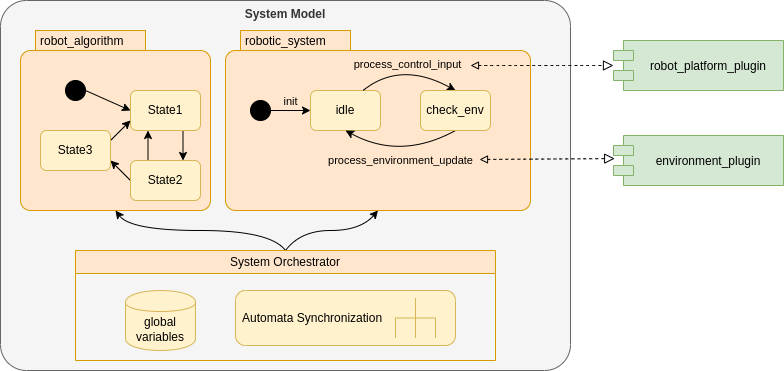

The diagram above was exported from draw.io. Its source (the exported page's mxGraphModel, read from the mxfile embedded in the PNG):
<mxGraphModel dx="1260" dy="662" grid="1" gridSize="10" guides="1" tooltips="1" connect="1" arrows="1" fold="1" page="1" pageScale="1" pageWidth="850" pageHeight="1100" math="0" shadow="0">
  <root>
    <mxCell id="0" />
    <mxCell id="1" parent="0" />
    <mxCell id="14" value="&lt;b&gt;System Model&lt;/b&gt;" style="rounded=1;whiteSpace=wrap;html=1;align=center;verticalAlign=top;arcSize=7;fillColor=#f5f5f5;fontColor=#333333;strokeColor=#666666;" parent="1" vertex="1">
      <mxGeometry x="80" y="170" width="570" height="370" as="geometry" />
    </mxCell>
    <mxCell id="17" value="robot_algorithm" style="shape=mxgraph.sysml.compState;align=left;verticalAlign=top;spacingTop=-3;spacingLeft=18;strokeWidth=1;recursiveResize=0;fillColor=#ffe6cc;strokeColor=#d79b00;" parent="1" vertex="1">
      <mxGeometry x="100" y="200" width="190" height="180" as="geometry" />
    </mxCell>
    <mxCell id="28" style="edgeStyle=none;curved=1;html=1;exitX=1;exitY=0.5;exitDx=0;exitDy=0;entryX=0;entryY=0.5;entryDx=0;entryDy=0;" parent="17" source="18" target="19" edge="1">
      <mxGeometry relative="1" as="geometry" />
    </mxCell>
    <mxCell id="18" value="" style="shape=ellipse;html=1;fillColor=strokeColor;verticalLabelPosition=bottom;labelBackgroundColor=#ffffff;verticalAlign=top;" parent="17" vertex="1">
      <mxGeometry x="45" y="50" width="20" height="20" as="geometry" />
    </mxCell>
    <mxCell id="29" style="edgeStyle=none;curved=1;html=1;exitX=0.75;exitY=1;exitDx=0;exitDy=0;entryX=0.75;entryY=0;entryDx=0;entryDy=0;" parent="17" source="19" target="20" edge="1">
      <mxGeometry relative="1" as="geometry" />
    </mxCell>
    <mxCell id="19" value="State1" style="strokeColor=#d6b656;fillColor=#fff2cc;shape=rect;html=1;rounded=1;whiteSpace=wrap;align=center;" parent="17" vertex="1">
      <mxGeometry x="110" y="60" width="70" height="40" as="geometry" />
    </mxCell>
    <mxCell id="30" style="edgeStyle=none;curved=1;html=1;exitX=0.25;exitY=0;exitDx=0;exitDy=0;entryX=0.25;entryY=1;entryDx=0;entryDy=0;" parent="17" source="20" target="19" edge="1">
      <mxGeometry relative="1" as="geometry" />
    </mxCell>
    <mxCell id="32" style="edgeStyle=none;curved=1;html=1;exitX=0;exitY=0.5;exitDx=0;exitDy=0;entryX=1;entryY=0.75;entryDx=0;entryDy=0;" parent="17" source="20" target="31" edge="1">
      <mxGeometry relative="1" as="geometry" />
    </mxCell>
    <mxCell id="20" value="State2" style="strokeColor=#d6b656;fillColor=#fff2cc;shape=rect;html=1;rounded=1;whiteSpace=wrap;align=center;" parent="17" vertex="1">
      <mxGeometry x="110" y="130" width="70" height="40" as="geometry" />
    </mxCell>
    <mxCell id="33" style="edgeStyle=none;curved=1;html=1;exitX=1;exitY=0.25;exitDx=0;exitDy=0;entryX=0;entryY=0.75;entryDx=0;entryDy=0;" parent="17" source="31" target="19" edge="1">
      <mxGeometry relative="1" as="geometry" />
    </mxCell>
    <mxCell id="31" value="State3" style="strokeColor=#d6b656;fillColor=#fff2cc;shape=rect;html=1;rounded=1;whiteSpace=wrap;align=center;" parent="17" vertex="1">
      <mxGeometry x="20" y="100" width="70" height="40" as="geometry" />
    </mxCell>
    <mxCell id="44" value="robotic_system" style="shape=mxgraph.sysml.compState;align=left;verticalAlign=top;spacingTop=-3;spacingLeft=18;strokeWidth=1;recursiveResize=0;fillColor=#ffe6cc;strokeColor=#d79b00;" parent="1" vertex="1">
      <mxGeometry x="305" y="200" width="305" height="180" as="geometry" />
    </mxCell>
    <mxCell id="45" value="&lt;span&gt;init&lt;/span&gt;" style="edgeStyle=none;curved=1;html=1;exitX=1;exitY=0.5;exitDx=0;exitDy=0;entryX=0;entryY=0.5;entryDx=0;entryDy=0;verticalAlign=bottom;labelBackgroundColor=none;" parent="44" source="46" target="48" edge="1">
      <mxGeometry relative="1" as="geometry" />
    </mxCell>
    <mxCell id="46" value="" style="shape=ellipse;html=1;fillColor=strokeColor;verticalLabelPosition=bottom;labelBackgroundColor=#ffffff;verticalAlign=top;" parent="44" vertex="1">
      <mxGeometry x="25" y="70" width="20" height="20" as="geometry" />
    </mxCell>
    <mxCell id="48" value="idle" style="strokeColor=#d6b656;fillColor=#fff2cc;shape=rect;html=1;rounded=1;whiteSpace=wrap;align=center;" parent="44" vertex="1">
      <mxGeometry x="85" y="60" width="70" height="40" as="geometry" />
    </mxCell>
    <mxCell id="56" value="process_control_input" style="edgeStyle=none;curved=1;html=1;exitX=0.75;exitY=0;exitDx=0;exitDy=0;entryX=0.5;entryY=0;entryDx=0;entryDy=0;labelBackgroundColor=none;" parent="44" source="48" target="81" edge="1">
      <mxGeometry relative="1" as="geometry">
        <Array as="points">
          <mxPoint x="175" y="30" />
        </Array>
      </mxGeometry>
    </mxCell>
    <mxCell id="82" value="process_environment_update" style="edgeStyle=none;html=1;exitX=0.5;exitY=1;exitDx=0;exitDy=0;entryX=0.5;entryY=1;entryDx=0;entryDy=0;rounded=0;curved=1;labelBackgroundColor=none;" edge="1" parent="44" source="81" target="48">
      <mxGeometry relative="1" as="geometry">
        <Array as="points">
          <mxPoint x="175" y="130" />
        </Array>
      </mxGeometry>
    </mxCell>
    <mxCell id="81" value="check_env" style="strokeColor=#d6b656;fillColor=#fff2cc;shape=rect;html=1;rounded=1;whiteSpace=wrap;align=center;" vertex="1" parent="44">
      <mxGeometry x="195" y="60" width="70" height="40" as="geometry" />
    </mxCell>
    <mxCell id="54" value="robot_platform_plugin" style="shape=module;align=left;spacingLeft=20;align=center;verticalAlign=middle;fillColor=#d5e8d4;strokeColor=#82b366;" parent="1" vertex="1">
      <mxGeometry x="693" y="210" width="170" height="50" as="geometry" />
    </mxCell>
    <mxCell id="55" value="environment_plugin" style="shape=module;align=left;spacingLeft=20;align=center;verticalAlign=middle;fillColor=#d5e8d4;strokeColor=#82b366;" parent="1" vertex="1">
      <mxGeometry x="693" y="305" width="170" height="50" as="geometry" />
    </mxCell>
    <mxCell id="61" value="" style="endArrow=block;startArrow=block;endFill=0;startFill=0;endSize=8;html=1;verticalAlign=bottom;dashed=1;labelBackgroundColor=none;curved=1;" parent="1" target="54" edge="1">
      <mxGeometry width="160" relative="1" as="geometry">
        <mxPoint x="550" y="235" as="sourcePoint" />
        <mxPoint x="490" y="480" as="targetPoint" />
      </mxGeometry>
    </mxCell>
    <mxCell id="62" value="" style="endArrow=block;startArrow=block;endFill=0;startFill=0;endSize=8;html=1;verticalAlign=bottom;dashed=1;labelBackgroundColor=none;curved=1;entryX=0.007;entryY=0.461;entryDx=0;entryDy=0;entryPerimeter=0;" parent="1" target="55" edge="1">
      <mxGeometry width="160" relative="1" as="geometry">
        <mxPoint x="559" y="329" as="sourcePoint" />
        <mxPoint x="690" y="329" as="targetPoint" />
      </mxGeometry>
    </mxCell>
    <mxCell id="75" style="edgeStyle=none;curved=1;html=1;exitX=0.5;exitY=0;exitDx=0;exitDy=0;entryX=0.5;entryY=1;entryDx=0;entryDy=0;entryPerimeter=0;" parent="1" source="65" target="17" edge="1">
      <mxGeometry relative="1" as="geometry">
        <Array as="points">
          <mxPoint x="350" y="400" />
          <mxPoint x="210" y="400" />
        </Array>
      </mxGeometry>
    </mxCell>
    <mxCell id="78" style="edgeStyle=none;curved=1;html=1;exitX=0.5;exitY=0;exitDx=0;exitDy=0;entryX=0.5;entryY=1;entryDx=0;entryDy=0;entryPerimeter=0;startArrow=none;startFill=0;" parent="1" source="65" target="44" edge="1">
      <mxGeometry relative="1" as="geometry">
        <Array as="points">
          <mxPoint x="380" y="400" />
          <mxPoint x="440" y="400" />
        </Array>
      </mxGeometry>
    </mxCell>
    <mxCell id="65" value="&lt;span style=&quot;font-weight: normal;&quot;&gt;System Orchestrator&lt;/span&gt;" style="swimlane;whiteSpace=wrap;html=1;fillColor=#ffe6cc;strokeColor=#d79b00;" parent="1" vertex="1">
      <mxGeometry x="155" y="420" width="420" height="110" as="geometry" />
    </mxCell>
    <mxCell id="16" value="global variables" style="shape=cylinder;whiteSpace=wrap;html=1;boundedLbl=1;backgroundOutline=1;fillColor=#fff2cc;strokeColor=#d6b656;" parent="65" vertex="1">
      <mxGeometry x="50" y="40" width="70" height="60" as="geometry" />
    </mxCell>
    <mxCell id="64" value="Automata Synchronization" style="shape=mxgraph.uml25.behaviorAction;html=1;rounded=1;absoluteArcSize=1;arcSize=10;align=left;spacingLeft=5;fillColor=#fff2cc;strokeColor=#d6b656;" parent="65" vertex="1">
      <mxGeometry x="160" y="40" width="220" height="55" as="geometry" />
    </mxCell>
  </root>
</mxGraphModel>